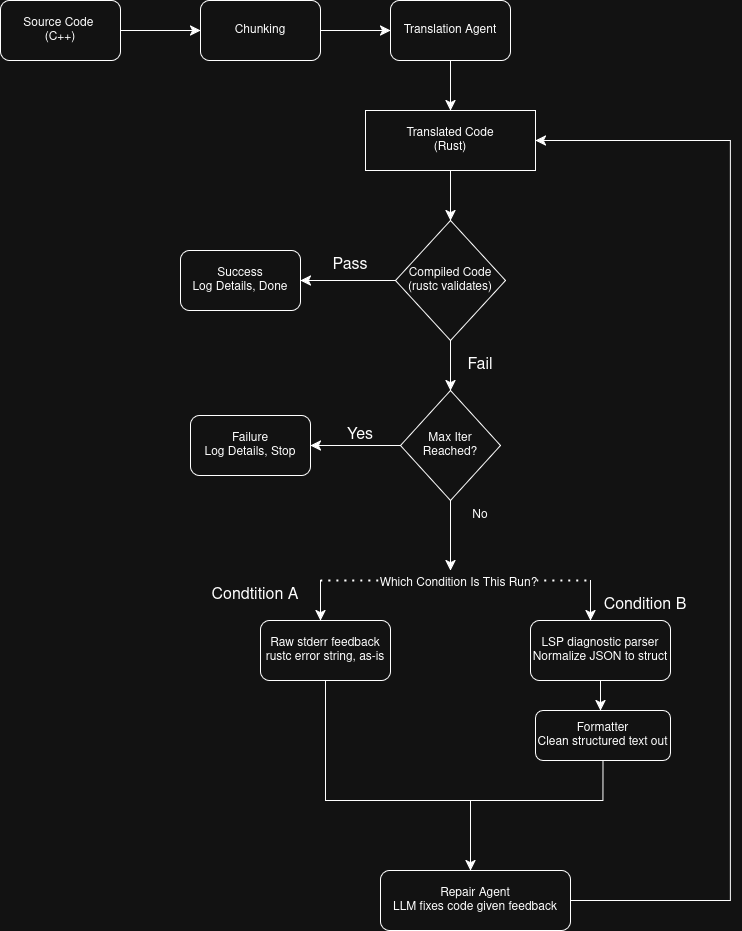

The diagram above was exported from draw.io. Its source (the exported page's mxGraphModel, read from the mxfile embedded in the PNG):
<mxGraphModel dx="1066" dy="1352" grid="1" gridSize="10" guides="1" tooltips="1" connect="1" arrows="1" fold="1" page="1" pageScale="1" pageWidth="850" pageHeight="1100" math="0" shadow="0">
  <root>
    <mxCell id="0" />
    <mxCell id="1" parent="0" />
    <mxCell id="MNBq6uznv0pdjhQmFuo--1" parent="1" style="rounded=1;whiteSpace=wrap;html=1;" value="&lt;div&gt;Source Code&amp;nbsp;&lt;/div&gt;&lt;div&gt;(C++)&lt;/div&gt;" vertex="1">
      <mxGeometry height="60" width="120" x="130" y="150" as="geometry" />
    </mxCell>
    <mxCell id="MNBq6uznv0pdjhQmFuo--2" edge="1" parent="1" source="MNBq6uznv0pdjhQmFuo--1" style="endArrow=classic;html=1;rounded=0;fontSize=12;startSize=8;endSize=8;curved=1;exitX=1;exitY=0.5;exitDx=0;exitDy=0;" value="">
      <mxGeometry height="50" relative="1" width="50" as="geometry">
        <mxPoint x="280" y="350" as="sourcePoint" />
        <mxPoint x="330" y="180" as="targetPoint" />
      </mxGeometry>
    </mxCell>
    <mxCell id="MNBq6uznv0pdjhQmFuo--3" parent="1" style="rounded=1;whiteSpace=wrap;html=1;" value="Chunking" vertex="1">
      <mxGeometry height="60" width="120" x="330" y="150" as="geometry" />
    </mxCell>
    <mxCell id="MNBq6uznv0pdjhQmFuo--4" parent="1" style="rounded=1;whiteSpace=wrap;html=1;" value="Translation Agent" vertex="1">
      <mxGeometry height="60" width="120" x="520" y="150" as="geometry" />
    </mxCell>
    <mxCell id="MNBq6uznv0pdjhQmFuo--5" edge="1" parent="1" source="MNBq6uznv0pdjhQmFuo--3" style="endArrow=classic;html=1;rounded=0;fontSize=12;startSize=8;endSize=8;curved=1;exitX=1;exitY=0.5;exitDx=0;exitDy=0;entryX=0;entryY=0.5;entryDx=0;entryDy=0;" target="MNBq6uznv0pdjhQmFuo--4" value="">
      <mxGeometry height="50" relative="1" width="50" as="geometry">
        <mxPoint x="490" y="350" as="sourcePoint" />
        <mxPoint x="540" y="300" as="targetPoint" />
      </mxGeometry>
    </mxCell>
    <mxCell id="MNBq6uznv0pdjhQmFuo--6" edge="1" parent="1" source="MNBq6uznv0pdjhQmFuo--4" style="endArrow=classic;html=1;rounded=0;fontSize=12;startSize=8;endSize=8;curved=1;exitX=0.5;exitY=1;exitDx=0;exitDy=0;" value="">
      <mxGeometry height="50" relative="1" width="50" as="geometry">
        <mxPoint x="490" y="350" as="sourcePoint" />
        <mxPoint x="580" y="260" as="targetPoint" />
      </mxGeometry>
    </mxCell>
    <mxCell id="MNBq6uznv0pdjhQmFuo--8" parent="1" style="rounded=0;whiteSpace=wrap;html=1;" value="&lt;div&gt;Translated Code&lt;/div&gt;&lt;div&gt;(Rust)&lt;/div&gt;" vertex="1">
      <mxGeometry height="60" width="170" x="495" y="260" as="geometry" />
    </mxCell>
    <mxCell id="MNBq6uznv0pdjhQmFuo--9" edge="1" parent="1" source="MNBq6uznv0pdjhQmFuo--8" style="endArrow=classic;html=1;rounded=0;fontSize=12;startSize=8;endSize=8;curved=1;exitX=0.5;exitY=1;exitDx=0;exitDy=0;entryX=0.5;entryY=0;entryDx=0;entryDy=0;" target="MNBq6uznv0pdjhQmFuo--10" value="">
      <mxGeometry height="50" relative="1" width="50" as="geometry">
        <mxPoint x="490" y="380" as="sourcePoint" />
        <mxPoint x="580" y="360" as="targetPoint" />
      </mxGeometry>
    </mxCell>
    <mxCell id="MNBq6uznv0pdjhQmFuo--10" parent="1" style="rhombus;whiteSpace=wrap;html=1;" value="&lt;div&gt;Compiled Code&lt;/div&gt;&lt;div&gt;(rustc validates)&lt;/div&gt;" vertex="1">
      <mxGeometry height="120" width="110" x="525" y="370" as="geometry" />
    </mxCell>
    <mxCell id="MNBq6uznv0pdjhQmFuo--11" edge="1" parent="1" source="MNBq6uznv0pdjhQmFuo--10" style="endArrow=classic;html=1;rounded=0;fontSize=12;startSize=8;endSize=8;curved=1;exitX=0;exitY=0.5;exitDx=0;exitDy=0;" value="">
      <mxGeometry height="50" relative="1" width="50" as="geometry">
        <mxPoint x="490" y="410" as="sourcePoint" />
        <mxPoint x="430" y="430" as="targetPoint" />
      </mxGeometry>
    </mxCell>
    <mxCell id="MNBq6uznv0pdjhQmFuo--12" parent="1" style="rounded=1;whiteSpace=wrap;html=1;" value="&lt;div&gt;Success&lt;/div&gt;&lt;div&gt;Log Details, Done&lt;/div&gt;" vertex="1">
      <mxGeometry height="60" width="120" x="310" y="400" as="geometry" />
    </mxCell>
    <mxCell id="MNBq6uznv0pdjhQmFuo--13" parent="1" style="text;html=1;whiteSpace=wrap;strokeColor=none;fillColor=none;align=center;verticalAlign=middle;rounded=0;fontSize=16;" value="Pass" vertex="1">
      <mxGeometry height="30" width="60" x="450" y="400" as="geometry" />
    </mxCell>
    <mxCell id="MNBq6uznv0pdjhQmFuo--14" edge="1" parent="1" source="MNBq6uznv0pdjhQmFuo--10" style="endArrow=classic;html=1;rounded=0;fontSize=12;startSize=8;endSize=8;curved=1;exitX=0.5;exitY=1;exitDx=0;exitDy=0;" value="">
      <mxGeometry height="50" relative="1" width="50" as="geometry">
        <mxPoint x="490" y="440" as="sourcePoint" />
        <mxPoint x="580" y="540" as="targetPoint" />
      </mxGeometry>
    </mxCell>
    <mxCell id="MNBq6uznv0pdjhQmFuo--15" parent="1" style="text;html=1;whiteSpace=wrap;strokeColor=none;fillColor=none;align=center;verticalAlign=middle;rounded=0;fontSize=16;" value="&lt;div&gt;Fail&lt;/div&gt;" vertex="1">
      <mxGeometry height="30" width="60" x="580" y="500" as="geometry" />
    </mxCell>
    <mxCell id="MNBq6uznv0pdjhQmFuo--16" parent="1" style="rhombus;whiteSpace=wrap;html=1;" value="&lt;div&gt;Max Iter&lt;/div&gt;&lt;div&gt;Reached?&lt;/div&gt;" vertex="1">
      <mxGeometry height="110" width="100" x="530" y="540" as="geometry" />
    </mxCell>
    <mxCell id="MNBq6uznv0pdjhQmFuo--17" parent="1" style="text;html=1;whiteSpace=wrap;strokeColor=none;fillColor=none;align=center;verticalAlign=middle;rounded=0;" value="No" vertex="1">
      <mxGeometry height="30" width="60" x="580" y="650" as="geometry" />
    </mxCell>
    <mxCell id="MNBq6uznv0pdjhQmFuo--18" edge="1" parent="1" source="MNBq6uznv0pdjhQmFuo--16" style="endArrow=classic;html=1;rounded=0;fontSize=12;startSize=8;endSize=8;curved=1;exitX=0;exitY=0.5;exitDx=0;exitDy=0;" value="">
      <mxGeometry height="50" relative="1" width="50" as="geometry">
        <mxPoint x="490" y="490" as="sourcePoint" />
        <mxPoint x="440" y="595" as="targetPoint" />
      </mxGeometry>
    </mxCell>
    <mxCell id="MNBq6uznv0pdjhQmFuo--19" parent="1" style="text;html=1;whiteSpace=wrap;strokeColor=none;fillColor=none;align=center;verticalAlign=middle;rounded=0;fontSize=16;" value="Yes" vertex="1">
      <mxGeometry height="30" width="60" x="460" y="570" as="geometry" />
    </mxCell>
    <mxCell id="MNBq6uznv0pdjhQmFuo--20" parent="1" style="rounded=1;whiteSpace=wrap;html=1;" value="&lt;div&gt;Failure&lt;/div&gt;&lt;div&gt;Log Details, Stop&lt;/div&gt;" vertex="1">
      <mxGeometry height="60" width="120" x="320" y="565" as="geometry" />
    </mxCell>
    <mxCell id="MNBq6uznv0pdjhQmFuo--21" edge="1" parent="1" source="MNBq6uznv0pdjhQmFuo--16" style="endArrow=classic;html=1;rounded=0;fontSize=12;startSize=8;endSize=8;curved=1;exitX=0.5;exitY=1;exitDx=0;exitDy=0;" value="">
      <mxGeometry height="50" relative="1" width="50" as="geometry">
        <mxPoint x="490" y="570" as="sourcePoint" />
        <mxPoint x="580" y="720" as="targetPoint" />
      </mxGeometry>
    </mxCell>
    <mxCell id="MNBq6uznv0pdjhQmFuo--22" edge="1" parent="1" style="endArrow=none;dashed=1;html=1;dashPattern=1 3;strokeWidth=2;rounded=0;fontSize=12;startSize=8;endSize=8;curved=1;" value="">
      <mxGeometry height="50" relative="1" width="50" as="geometry">
        <mxPoint x="450" y="730" as="sourcePoint" />
        <mxPoint x="720" y="730" as="targetPoint" />
      </mxGeometry>
    </mxCell>
    <mxCell id="MNBq6uznv0pdjhQmFuo--23" connectable="0" parent="MNBq6uznv0pdjhQmFuo--22" style="edgeLabel;html=1;align=center;verticalAlign=middle;resizable=0;points=[];fontSize=12;" value="Which Condition Is This Run?" vertex="1">
      <mxGeometry relative="1" x="0.0152" y="-2" as="geometry">
        <mxPoint as="offset" />
      </mxGeometry>
    </mxCell>
    <mxCell id="MNBq6uznv0pdjhQmFuo--24" edge="1" parent="1" style="endArrow=classic;html=1;rounded=0;fontSize=12;startSize=8;endSize=8;curved=1;" value="">
      <mxGeometry height="50" relative="1" width="50" as="geometry">
        <mxPoint x="450" y="730" as="sourcePoint" />
        <mxPoint x="450" y="770" as="targetPoint" />
      </mxGeometry>
    </mxCell>
    <mxCell id="MNBq6uznv0pdjhQmFuo--27" edge="1" parent="1" style="endArrow=classic;html=1;rounded=0;fontSize=12;startSize=8;endSize=8;curved=1;" value="">
      <mxGeometry height="50" relative="1" width="50" as="geometry">
        <mxPoint x="720" y="730" as="sourcePoint" />
        <mxPoint x="720" y="770" as="targetPoint" />
      </mxGeometry>
    </mxCell>
    <mxCell id="MNBq6uznv0pdjhQmFuo--28" parent="1" style="rounded=1;whiteSpace=wrap;html=1;" value="&lt;div&gt;Raw stderr feedback&lt;/div&gt;&lt;div&gt;rustc error string, as-is&lt;/div&gt;" vertex="1">
      <mxGeometry height="60" width="130" x="390" y="770" as="geometry" />
    </mxCell>
    <mxCell id="MNBq6uznv0pdjhQmFuo--29" parent="1" style="text;html=1;whiteSpace=wrap;strokeColor=none;fillColor=none;align=center;verticalAlign=middle;rounded=0;fontSize=16;" value="Condtition A" vertex="1">
      <mxGeometry height="30" width="90" x="340" y="730" as="geometry" />
    </mxCell>
    <mxCell id="MNBq6uznv0pdjhQmFuo--30" parent="1" style="text;html=1;whiteSpace=wrap;strokeColor=none;fillColor=none;align=center;verticalAlign=middle;rounded=0;fontSize=16;" value="Condition B" vertex="1">
      <mxGeometry height="30" width="90" x="730" y="740" as="geometry" />
    </mxCell>
    <mxCell id="MNBq6uznv0pdjhQmFuo--31" parent="1" style="rounded=1;whiteSpace=wrap;html=1;" value="&lt;div&gt;LSP diagnostic parser&lt;/div&gt;&lt;div&gt;Normalize JSON to struct&lt;/div&gt;" vertex="1">
      <mxGeometry height="60" width="140" x="660" y="770" as="geometry" />
    </mxCell>
    <mxCell id="MNBq6uznv0pdjhQmFuo--32" edge="1" parent="1" source="MNBq6uznv0pdjhQmFuo--31" style="endArrow=classic;html=1;rounded=0;fontSize=12;startSize=8;endSize=8;curved=1;exitX=0.5;exitY=1;exitDx=0;exitDy=0;" value="">
      <mxGeometry height="50" relative="1" width="50" as="geometry">
        <mxPoint x="490" y="760" as="sourcePoint" />
        <mxPoint x="730" y="860" as="targetPoint" />
      </mxGeometry>
    </mxCell>
    <mxCell id="MNBq6uznv0pdjhQmFuo--33" parent="1" style="rounded=1;whiteSpace=wrap;html=1;" value="&lt;div&gt;Formatter&lt;/div&gt;Clean structured text out" vertex="1">
      <mxGeometry height="50" width="135" x="665" y="860" as="geometry" />
    </mxCell>
    <mxCell id="MNBq6uznv0pdjhQmFuo--34" edge="1" parent="1" source="MNBq6uznv0pdjhQmFuo--28" style="endArrow=classic;html=1;rounded=0;fontSize=12;startSize=8;endSize=8;exitX=0.5;exitY=1;exitDx=0;exitDy=0;edgeStyle=elbowEdgeStyle;elbow=vertical;" value="">
      <mxGeometry height="50" relative="1" width="50" as="geometry">
        <Array as="points">
          <mxPoint x="520" y="950" />
        </Array>
        <mxPoint x="490" y="740" as="sourcePoint" />
        <mxPoint x="600" y="1020" as="targetPoint" />
      </mxGeometry>
    </mxCell>
    <mxCell id="MNBq6uznv0pdjhQmFuo--36" edge="1" parent="1" source="MNBq6uznv0pdjhQmFuo--33" style="endArrow=none;html=1;rounded=0;fontSize=12;startSize=8;endSize=8;exitX=0.5;exitY=1;exitDx=0;exitDy=0;edgeStyle=orthogonalEdgeStyle;" value="">
      <mxGeometry height="50" relative="1" width="50" as="geometry">
        <mxPoint x="490" y="740" as="sourcePoint" />
        <mxPoint x="600" y="990" as="targetPoint" />
      </mxGeometry>
    </mxCell>
    <mxCell id="MNBq6uznv0pdjhQmFuo--37" parent="1" style="rounded=1;whiteSpace=wrap;html=1;" value="&lt;div&gt;Repair Agent&lt;/div&gt;&lt;div&gt;LLM fixes code given feedback&lt;/div&gt;" vertex="1">
      <mxGeometry height="60" width="190" x="510" y="1020" as="geometry" />
    </mxCell>
    <mxCell id="MNBq6uznv0pdjhQmFuo--38" edge="1" parent="1" source="MNBq6uznv0pdjhQmFuo--37" style="endArrow=classic;html=1;rounded=0;fontSize=12;startSize=8;endSize=8;exitX=1;exitY=0.5;exitDx=0;exitDy=0;edgeStyle=orthogonalEdgeStyle;entryX=1;entryY=0.5;entryDx=0;entryDy=0;" target="MNBq6uznv0pdjhQmFuo--8" value="">
      <mxGeometry height="50" relative="1" width="50" as="geometry">
        <Array as="points">
          <mxPoint x="860" y="1050" />
          <mxPoint x="860" y="290" />
        </Array>
        <mxPoint x="650" y="700" as="sourcePoint" />
        <mxPoint x="700" y="650" as="targetPoint" />
      </mxGeometry>
    </mxCell>
  </root>
</mxGraphModel>